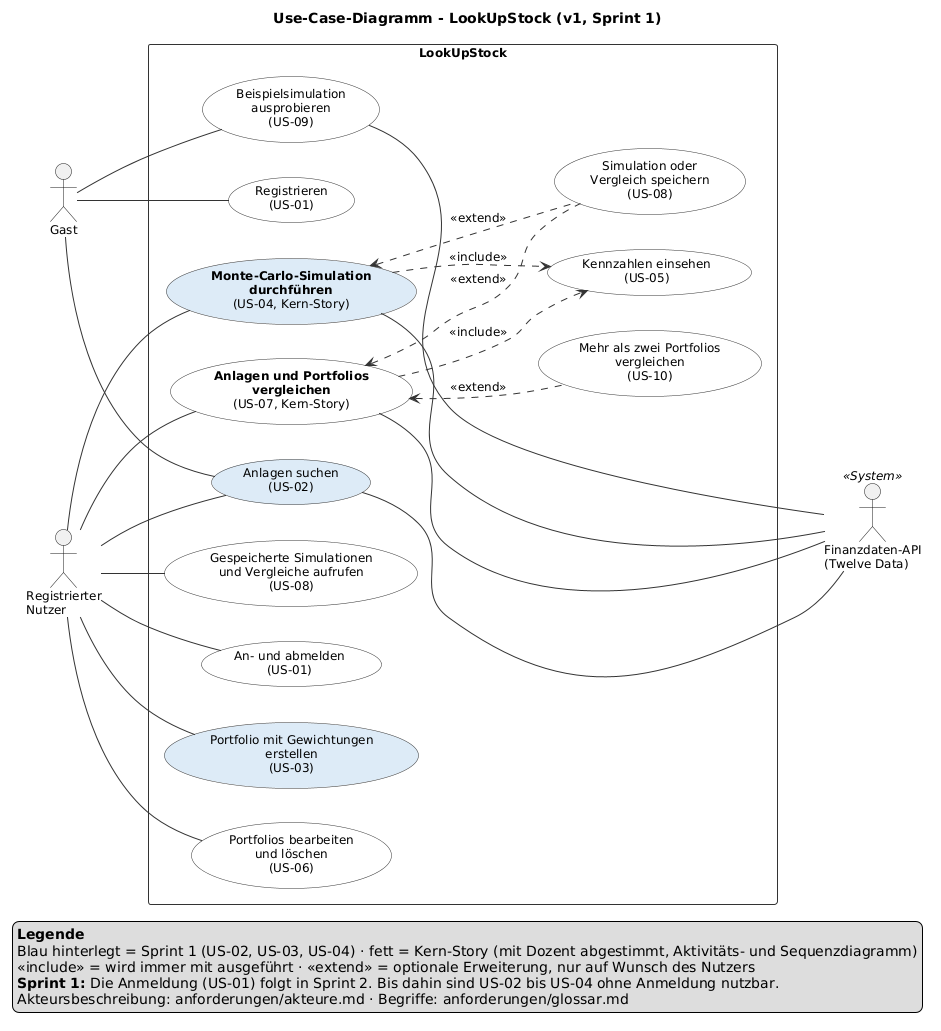

The diagram above was rendered by PlantUML. Its source (embedded in the PNG):
@startuml use-case-diagramm_v1
' LookUpStock - Use-Case-Diagramm v1
' Issue Docs #15 · Sprint 1 · Stand 04.10.2026
' Grundlagen: Product Backlog (US-01 bis US-10), Akteursbeschreibung (akteure.md),
'             Kurzformat-Tabellen v2, API-Design (Stand 02.10.2026)
' Werkzeug: PlantUML

left to right direction
skinparam defaultFontName Arial
skinparam defaultFontSize 12
skinparam shadowing false
skinparam packageStyle rectangle
skinparam usecase {
  BackgroundColor #FFFFFF
  BorderColor #333333
  ArrowColor #333333
}
skinparam rectangle {
  BorderColor #333333
}

title Use-Case-Diagramm - LookUpStock (v1, Sprint 1)

actor "Gast" as Gast
actor "Registrierter\nNutzer" as Nutzer
actor "Finanzdaten-API\n(Twelve Data)" as API <<System>>

rectangle "LookUpStock" {
  usecase "Registrieren\n(US-01)" as UC_Reg
  usecase "An- und abmelden\n(US-01)" as UC_Login
  usecase "Anlagen suchen\n(US-02)" as UC_Suche #DDEBF7
  usecase "Beispielsimulation\nausprobieren\n(US-09)" as UC_Demo
  usecase "Portfolio mit Gewichtungen\nerstellen\n(US-03)" as UC_Port #DDEBF7
  usecase "Portfolios bearbeiten\nund löschen\n(US-06)" as UC_Edit
  usecase "**Monte-Carlo-Simulation**\n**durchführen**\n(US-04, Kern-Story)" as UC_Sim #DDEBF7
  usecase "Kennzahlen einsehen\n(US-05)" as UC_Kenn
  usecase "**Anlagen und Portfolios**\n**vergleichen**\n(US-07, Kern-Story)" as UC_Verg
  usecase "Mehr als zwei Portfolios\nvergleichen\n(US-10)" as UC_Mehr
  usecase "Simulation oder\nVergleich speichern\n(US-08)" as UC_Save
  usecase "Gespeicherte Simulationen\nund Vergleiche aufrufen\n(US-08)" as UC_Abruf
}

Gast -- UC_Reg
Gast -- UC_Suche
Gast -- UC_Demo

Nutzer -- UC_Login
Nutzer -- UC_Suche
Nutzer -- UC_Port
Nutzer -- UC_Edit
Nutzer -- UC_Sim
Nutzer -- UC_Verg
Nutzer -- UC_Abruf

UC_Sim ..> UC_Kenn : <<include>>
UC_Sim <.. UC_Save : <<extend>>
UC_Verg <.. UC_Save : <<extend>>
UC_Verg ..> UC_Kenn : <<include>>
UC_Verg <.. UC_Mehr : <<extend>>

UC_Save -[hidden]- API
UC_Suche -- API
UC_Demo -- API
UC_Sim -- API
UC_Verg -- API

legend bottom left
  <b>Legende</b>
  Blau hinterlegt = Sprint 1 (US-02, US-03, US-04) · fett = Kern-Story (mit Dozent abgestimmt, Aktivitäts- und Sequenzdiagramm)
  <<include>> = wird immer mit ausgeführt · <<extend>> = optionale Erweiterung, nur auf Wunsch des Nutzers
  <b>Sprint 1:</b> Die Anmeldung (US-01) folgt in Sprint 2. Bis dahin sind US-02 bis US-04 ohne Anmeldung nutzbar.
  Akteursbeschreibung: anforderungen/akteure.md · Begriffe: anforderungen/glossar.md
endlegend

@enduml